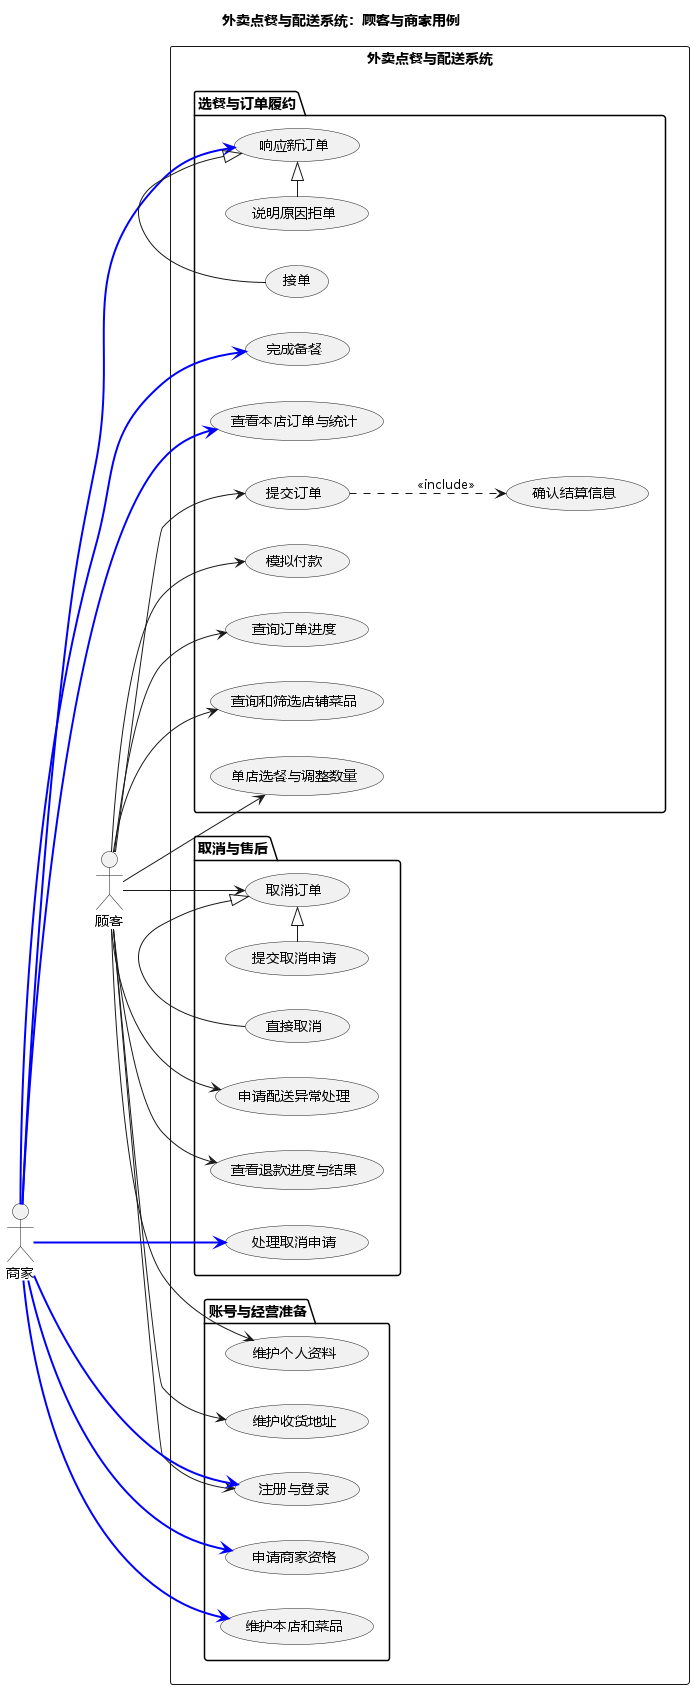

The diagram above was rendered by PlantUML. Its source (embedded in the PNG):
@startuml
title 外卖点餐与配送系统：顾客与商家用例
left to right direction
skinparam defaultFontName Microsoft YaHei

actor "顾客" as Customer
actor "商家" as Merchant

rectangle "外卖点餐与配送系统" {
  package "账号与经营准备" {
    usecase "注册与登录" as UCLogin
    usecase "维护个人资料" as UCProfile
    usecase "维护收货地址" as UCAddress
    usecase "申请商家资格" as UCApplyMerchant
    usecase "维护本店和菜品" as UCCatalog
  }

  package "选餐与订单履约" {
    usecase "查询和筛选店铺菜品" as UCSearch
    usecase "单店选餐与调整数量" as UCCart
    usecase "确认结算信息" as UCConfirm
    usecase "提交订单" as UCSubmitOrder
    usecase "模拟付款" as UCPay
    usecase "查询订单进度" as UCOrderQuery
    usecase "响应新订单" as UCRespondOrder
    usecase "接单" as UCAccept
    usecase "说明原因拒单" as UCReject
    usecase "完成备餐" as UCPrepare
    usecase "查看本店订单与统计" as UCMerchantReport
  }

  package "取消与售后" {
    usecase "取消订单" as UCCancel
    usecase "直接取消" as UCDirectCancel
    usecase "提交取消申请" as UCRequestCancel
    usecase "处理取消申请" as UCReviewCancel
    usecase "申请配送异常处理" as UCExceptionRequest
    usecase "查看退款进度与结果" as UCRefundQuery
  }
}
Customer --> UCLogin
Customer --> UCProfile
Customer --> UCAddress
Customer -> UCSearch
Customer -> UCCart
Customer -> UCSubmitOrder
Customer -> UCPay
Customer -> UCOrderQuery
Customer -> UCCancel
Customer -> UCExceptionRequest
Customer --> UCRefundQuery

Merchant ---> UCLogin #line:blue;line.bold
Merchant ---> UCApplyMerchant #line:blue;line.bold
Merchant ---> UCCatalog #line:blue;line.bold
Merchant ---> UCRespondOrder #line:blue;line.bold
Merchant ---> UCPrepare #line:blue;line.bold
Merchant ---> UCReviewCancel #line:blue;line.bold
Merchant ---> UCMerchantReport #line:blue;line.bold

UCSubmitOrder ..> UCConfirm : <<include>>
UCAccept -|> UCRespondOrder
UCReject -|> UCRespondOrder
UCDirectCancel -|> UCCancel
UCRequestCancel -|> UCCancel
@enduml